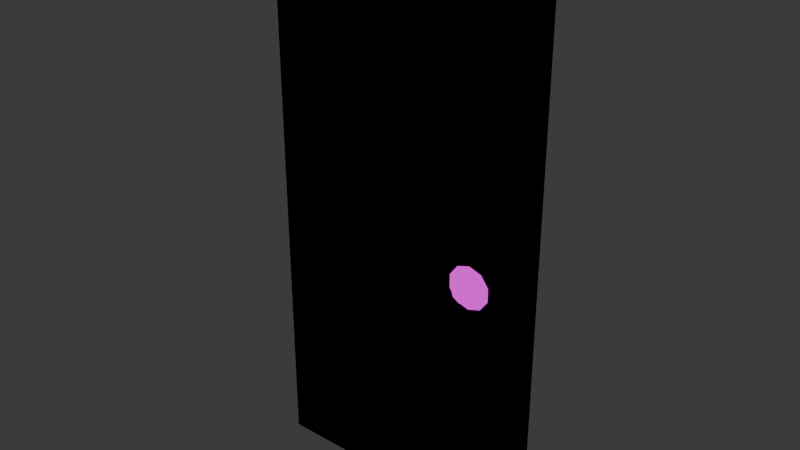 # Source: Puerta.blend  (saved by Blender 4.5.90; exported with 4.5.12 LTS)
import bpy
from mathutils import Matrix  # noqa: F401  (used for matrix-valued properties, if any)

bpy.ops.wm.read_factory_settings(use_empty=True)
scene = bpy.context.scene
scene.name = 'Scene'

# ---- collections
col_collection = bpy.data.collections.new('Collection'); scene.collection.children.link(col_collection)

# ---- images (referenced by path relative to the original .blend; pixels are not part of the script)
import os
ASSET_DIR = os.environ.get("B2B_ASSET_DIR", "")  # directory of the original .blend (textures are referenced by path, not embedded)
HERE = os.path.dirname(os.path.abspath(__file__))  # packed textures are extracted next to this script under _unpacked/

def load_image(name, relpath, width, height, colorspace="sRGB"):
    """Load a texture the original file referenced (path relative to the .blend, or extracted next to this script)."""
    p = next((c for c in (os.path.join(HERE, relpath), os.path.join(ASSET_DIR, relpath)) if relpath and os.path.exists(c)), "")
    if p:
        img = bpy.data.images.load(p, check_existing=True)
        img.name = name
    else:  # same state as the original file: an image datablock whose file is absent (Cycles renders it pink)
        img = bpy.data.images.new(name, width, height)
        img.source = "FILE"
        img.filepath = "//" + (relpath or name)
    img.colorspace_settings.name = colorspace
    return img
img_textura_puerta_png = load_image('textura puerta.png', 'textura puerta.png', 1024, 1024, 'Rec.1886')
img_textura_pomo_png = load_image('textura pomo.png', 'textura pomo.png', 1024, 1024, 'sRGB')

# ---- materials (node trees are filled in below, after node groups)
mat_material_001 = bpy.data.materials.new('Material.001')
mat_material_002 = bpy.data.materials.new('Material.002')

# ---- material node trees
mat_material_001.use_nodes = True; mat_material_001.node_tree.nodes.clear()
_N = mat_material_001.node_tree.nodes; _L = mat_material_001.node_tree.links
n0 = _N.new('ShaderNodeOutputMaterial'); n0.name = 'Material Output'; n0.location = (200, 100)
n1 = _N.new('ShaderNodeEmission'); n1.name = 'Emission'; n1.location = (-200, 100)
n2 = _N.new('ShaderNodeTexImage'); n2.name = 'Image Texture'; n2.location = (-490, 80)
n2.image = img_textura_puerta_png
n2.interpolation = 'Closest'
_L.new(n1.outputs[0], n0.inputs[0])
_L.new(n2.outputs[0], n1.inputs[0])
n0.is_active_output = True
mat_material_002.use_nodes = True; mat_material_002.node_tree.nodes.clear()
_N = mat_material_002.node_tree.nodes; _L = mat_material_002.node_tree.links
n0 = _N.new('ShaderNodeOutputMaterial'); n0.name = 'Material Output'; n0.location = (200, 100)
n1 = _N.new('ShaderNodeEmission'); n1.name = 'Emission'; n1.location = (-200, 100)
n2 = _N.new('ShaderNodeTexImage'); n2.name = 'Image Texture'; n2.location = (-490, 80)
n2.image = img_textura_pomo_png
_L.new(n1.outputs[0], n0.inputs[0])
_L.new(n2.outputs[0], n1.inputs[0])
n0.is_active_output = True

# ---- world
world_world = bpy.data.worlds.new('World'); scene.world = world_world
world_world.use_nodes = True; world_world.node_tree.nodes.clear()
_N = world_world.node_tree.nodes; _L = world_world.node_tree.links
n0 = _N.new('ShaderNodeOutputWorld'); n0.name = 'World Output'; n0.location = (200, 100)
n1 = _N.new('ShaderNodeBackground'); n1.name = 'Background'; n1.location = (-200, 100)
n1.inputs[0].default_value = (0.05088, 0.05088, 0.05088, 1.0)
_L.new(n1.outputs[0], n0.inputs[0])
n0.is_active_output = True
world_world.color = (0.05088, 0.05088, 0.05088)
world_world.sun_shadow_jitter_overblur = 0.0

# ---- meshes
me_cube_001 = bpy.data.meshes.new('Cube.001')
me_cube_001.from_pydata([(-1.0, -1.0, -1.0), (-1.0, 1.0, -1.0), (1.0, -1.0, -1.0), (1.0, 1.0, -1.0), (0.3333, 1.0, -1.0), (-0.3333, 1.0, -1.0), (-0.3333, 1.0, 3.239), (0.3333, 1.0, 3.239), (-0.3333, -1.0, -1.0), (0.3333, -1.0, -1.0), (0.3333, -1.0, 3.239), (-0.3333, -1.0, 3.239), (0.0, 1.0, -1.0), (0.0, 1.0, 3.258), (0.0, -1.0, -1.0), (0.0, -1.0, 3.258), (-0.6667, 1.0, -1.0), (-0.6667, -1.0, 3.164), (-0.6667, 1.0, 3.164), (-0.6667, -1.0, -1.0), (0.6667, 1.0, 3.164), (0.6667, -1.0, -1.0), (0.6667, 1.0, -1.0), (0.6667, -1.0, 3.164), (-0.904, -1.0, 3.065), (-1.0, -1.0, 2.921), (-0.9719, -1.0, 3.006), (-1.0, 1.0, 2.921), (-0.904, 1.0, 3.065), (-0.9719, 1.0, 3.006), (1.0, -1.0, 2.921), (0.904, -1.0, 3.065), (0.9719, -1.0, 3.006), (0.904, 1.0, 3.065), (1.0, 1.0, 2.921), (0.9719, 1.0, 3.006), (0.7066, -1.349, 0.8201), (0.586, -1.349, 0.8592), (0.586, -1.349, 0.986), (0.7066, -1.349, 1.025), (0.7811, -1.349, 0.9226), (0.6732, -1.759, 0.9226), (0.7879, -1.016, 0.8854), (0.7879, -1.016, 0.9599), (0.6732, -1.016, 0.8021), (0.7441, -1.016, 0.8251), (0.5586, -1.016, 0.8854), (0.6024, -1.016, 0.8251), (0.6024, -1.016, 1.02), (0.5586, -1.016, 0.9599), (0.7441, -1.016, 1.02), (0.6732, -1.016, 1.043), (0.7562, -1.407, 0.8623), (0.6415, -1.407, 0.8251), (0.5707, -1.407, 0.9226), (0.6415, -1.407, 1.02), (0.7562, -1.407, 0.9829), (0.6928, -1.648, 0.8623), (0.7366, -1.648, 0.9226), (0.6219, -1.648, 0.8854), (0.6219, -1.648, 0.9599), (0.6928, -1.648, 0.9829), (0.8297, -1.016, 0.8718), (0.8297, -1.016, 0.9735), (0.6732, -1.016, 0.7581), (0.77, -1.016, 0.7895), (0.5167, -1.016, 0.8718), (0.5765, -1.016, 0.7895), (0.5765, -1.016, 1.056), (0.5167, -1.016, 0.9735), (0.77, -1.016, 1.056), (0.6732, -1.016, 1.087)], [], [(22, 3, 2, 21), (20, 7, 10, 23), (13, 6, 11, 15), (16, 5, 8, 19), (12, 4, 9, 14), (21, 23, 10, 9), (14, 15, 11, 8), (16, 18, 6, 5), (12, 13, 7, 4), (5, 6, 13, 12), (9, 10, 15, 14), (5, 12, 14, 8), (7, 13, 15, 10), (1, 16, 19, 0), (6, 18, 17, 11), (8, 11, 17, 19), (4, 22, 21, 9), (4, 7, 20, 22), (24, 28, 29, 26), (26, 29, 27, 25), (33, 31, 32, 35), (35, 32, 30, 34), (19, 17, 24, 26, 25, 0), (0, 25, 27, 1), (18, 28, 24, 17), (1, 27, 29, 28, 18, 16), (33, 20, 23, 31), (3, 34, 30, 2), (2, 30, 32, 31, 23, 21), (22, 20, 33, 35, 34, 3), (36, 52, 57), (37, 53, 59), (38, 54, 60), (39, 55, 61), (40, 56, 58), (58, 61, 41), (58, 56, 61), (56, 39, 61), (61, 60, 41), (61, 55, 60), (55, 38, 60), (60, 59, 41), (60, 54, 59), (54, 37, 59), (59, 57, 41), (59, 53, 57), (53, 36, 57), (57, 58, 41), (57, 52, 58), (52, 40, 58), (43, 56, 40), (43, 50, 56), (50, 39, 56), (51, 55, 39), (51, 48, 55), (48, 38, 55), (49, 54, 38), (49, 46, 54), (46, 37, 54), (47, 53, 37), (47, 44, 53), (44, 36, 53), (45, 52, 36), (45, 42, 52), (42, 40, 52), (50, 51, 39), (48, 49, 38), (46, 47, 37), (44, 45, 36), (42, 43, 40), (49, 48, 68, 69), (42, 45, 65, 62), (44, 47, 67, 64), (47, 46, 66, 67), (46, 49, 69, 66), (48, 51, 71, 68), (50, 43, 63, 70), (45, 44, 64, 65), (51, 50, 70, 71), (43, 42, 62, 63)])
me_cube_001.polygons.foreach_set('material_index', [0, 0, 0, 0, 0, 0, 0, 0, 0, 0, 0, 0, 0, 0, 0, 0, 0, 0, 0, 0, 0, 0, 0, 0, 0, 0, 0, 0, 0, 0, 1, 1, 1, 1, 1, 1, 1, 1, 1, 1, 1, 1, 1, 1, 1, 1, 1, 1, 1, 1, 1, 1, 1, 1, 1, 1, 1, 1, 1, 1, 1, 1, 1, 1, 1, 1, 1, 1, 1, 1, 1, 1, 1, 1, 1, 1, 1, 1, 1, 1])
_uv = me_cube_001.uv_layers.new(name='UVMap')
_uv.uv.foreach_set('vector', [0.2517, 0.006944, 0.2517, 0.006944, 0.01826, 0.006944, 0.01826, 0.006944, 0.2517, 0.994, 0.2517, 0.994, 0.01827, 0.994, 0.01827, 0.994, 0.2517, 0.994, 0.2517, 0.994, 0.01827, 0.994, 0.01827, 0.994, 0.2517, 0.006944, 0.2517, 0.006944, 0.01826, 0.006944, 0.01826, 0.006944, 0.2517, 0.006944, 0.2517, 0.006944, 0.01826, 0.006944, 0.01826, 0.006944, 0.7011, 0.003038, 0.7011, 0.9716, 0.5951, 0.9891, 0.5951, 0.003038, 0.489, 0.003038, 0.489, 0.9935, 0.383, 0.9891, 0.383, 0.003038, 0.05438, 0.002334, 0.05438, 0.9957, 0.09404, 0.9957, 0.09404, 0.002334, 0.1337, 0.002334, 0.1337, 0.9957, 0.1734, 0.9957, 0.1734, 0.002334, 0.09404, 0.002334, 0.09404, 0.9957, 0.1337, 0.9957, 0.1337, 0.002334, 0.5951, 0.003038, 0.5951, 0.9891, 0.489, 0.9935, 0.489, 0.003038, 0.2517, 0.006944, 0.2517, 0.006944, 0.01826, 0.006944, 0.01826, 0.006944, 0.2517, 0.994, 0.2517, 0.994, 0.01827, 0.994, 0.01827, 0.994, 0.2517, 0.006944, 0.2517, 0.006944, 0.01826, 0.006944, 0.01826, 0.006944, 0.2517, 0.994, 0.2517, 0.994, 0.01827, 0.994, 0.01827, 0.994, 0.383, 0.003038, 0.383, 0.9891, 0.2769, 0.9716, 0.2769, 0.003038, 0.2517, 0.006944, 0.2517, 0.006944, 0.01826, 0.006944, 0.01826, 0.006944, 0.1734, 0.002334, 0.1734, 0.9957, 0.213, 0.9957, 0.213, 0.002334, 0.01827, 0.994, 0.2517, 0.994, 0.2517, 0.994, 0.01827, 0.994, 0.01827, 0.994, 0.2517, 0.994, 0.2517, 0.994, 0.01826, 0.994, 0.2517, 0.994, 0.01827, 0.994, 0.01827, 0.994, 0.2517, 0.994, 0.2517, 0.994, 0.01827, 0.994, 0.01826, 0.994, 0.2517, 0.994, 0.2769, 0.003038, 0.2769, 0.9716, 0.2014, 0.9485, 0.1798, 0.9348, 0.1708, 0.9149, 0.1708, 0.003038, 0.01826, 0.006944, 0.01826, 0.994, 0.2517, 0.994, 0.2517, 0.006944, 0.2517, 0.994, 0.2517, 0.994, 0.01827, 0.994, 0.01827, 0.994, 0.01472, 0.002334, 0.01472, 0.9957, 0.01807, 0.9957, 0.02615, 0.9957, 0.05438, 0.9957, 0.05438, 0.002334, 0.2517, 0.994, 0.2517, 0.994, 0.01827, 0.994, 0.01827, 0.994, 0.2517, 0.006944, 0.2517, 0.994, 0.01826, 0.994, 0.01826, 0.006944, 0.8072, 0.003038, 0.8072, 0.9149, 0.7983, 0.9348, 0.7766, 0.9485, 0.7011, 0.9716, 0.7011, 0.003038, 0.213, 0.002334, 0.213, 0.9957, 0.2413, 0.9957, 0.2493, 0.9957, 0.2527, 0.9957, 0.2527, 0.002334, 0.4504, 0.4771, 0.4873, 0.5085, 0.4401, 0.5085, 0.3606, 0.5062, 0.402, 0.4808, 0.3874, 0.5257, 0.3606, 0.6005, 0.3492, 0.5534, 0.3874, 0.5811, 0.4504, 0.6297, 0.402, 0.626, 0.4401, 0.5982, 0.5058, 0.5534, 0.4873, 0.5982, 0.4727, 0.5534, 0.4727, 0.5534, 0.4401, 0.5982, 0.4256, 0.5534, 0.4727, 0.5534, 0.4873, 0.5982, 0.4401, 0.5982, 0.4873, 0.5982, 0.4504, 0.6297, 0.4401, 0.5982, 0.4401, 0.5982, 0.3874, 0.5811, 0.4256, 0.5534, 0.4401, 0.5982, 0.402, 0.626, 0.3874, 0.5811, 0.402, 0.626, 0.3606, 0.6005, 0.3874, 0.5811, 0.3874, 0.5811, 0.3874, 0.5257, 0.4256, 0.5534, 0.3874, 0.5811, 0.3492, 0.5534, 0.3874, 0.5257, 0.3492, 0.5534, 0.3606, 0.5062, 0.3874, 0.5257, 0.3874, 0.5257, 0.4401, 0.5085, 0.4256, 0.5534, 0.3874, 0.5257, 0.402, 0.4808, 0.4401, 0.5085, 0.402, 0.4808, 0.4504, 0.4771, 0.4401, 0.5085, 0.4401, 0.5085, 0.4727, 0.5534, 0.4256, 0.5534, 0.4401, 0.5085, 0.4873, 0.5085, 0.4727, 0.5534, 0.4873, 0.5085, 0.5058, 0.5534, 0.4727, 0.5534, 0.5109, 0.5811, 0.4873, 0.5982, 0.5058, 0.5534, 0.5109, 0.5811, 0.4783, 0.626, 0.4873, 0.5982, 0.4783, 0.626, 0.4504, 0.6297, 0.4873, 0.5982, 0.4256, 0.6431, 0.402, 0.626, 0.4504, 0.6297, 0.4256, 0.6431, 0.3728, 0.626, 0.402, 0.626, 0.3728, 0.626, 0.3606, 0.6005, 0.402, 0.626, 0.3402, 0.5811, 0.3492, 0.5534, 0.3606, 0.6005, 0.3402, 0.5811, 0.3402, 0.5257, 0.3492, 0.5534, 0.3402, 0.5257, 0.3606, 0.5062, 0.3492, 0.5534, 0.3728, 0.4808, 0.402, 0.4808, 0.3606, 0.5062, 0.3728, 0.4808, 0.4256, 0.4637, 0.402, 0.4808, 0.4256, 0.4637, 0.4504, 0.4771, 0.402, 0.4808, 0.4783, 0.4808, 0.4873, 0.5085, 0.4504, 0.4771, 0.4783, 0.4808, 0.5109, 0.5257, 0.4873, 0.5085, 0.5109, 0.5257, 0.5058, 0.5534, 0.4873, 0.5085, 0.4783, 0.626, 0.4256, 0.6431, 0.4504, 0.6297, 0.3728, 0.626, 0.3402, 0.5811, 0.3606, 0.6005, 0.3402, 0.5257, 0.3728, 0.4808, 0.3606, 0.5062, 0.4256, 0.4637, 0.4783, 0.4808, 0.4504, 0.4771, 0.5109, 0.5257, 0.5109, 0.5811, 0.5058, 0.5534, 0.3402, 0.5811, 0.3728, 0.626, 0.3536, 0.6524, 0.3091, 0.5912, 0.5109, 0.5257, 0.4783, 0.4808, 0.4975, 0.4543, 0.542, 0.5155, 0.4256, 0.4637, 0.3728, 0.4808, 0.3536, 0.4543, 0.4256, 0.4309, 0.3728, 0.4808, 0.3402, 0.5257, 0.3091, 0.5155, 0.3536, 0.4543, 0.3402, 0.5257, 0.3402, 0.5811, 0.3091, 0.5912, 0.3091, 0.5155, 0.3728, 0.626, 0.4256, 0.6431, 0.4256, 0.6758, 0.3536, 0.6524, 0.4783, 0.626, 0.5109, 0.5811, 0.542, 0.5912, 0.4975, 0.6524, 0.4783, 0.4808, 0.4256, 0.4637, 0.4256, 0.4309, 0.4975, 0.4543, 0.4256, 0.6431, 0.4783, 0.626, 0.4975, 0.6524, 0.4256, 0.6758, 0.5109, 0.5811, 0.5109, 0.5257, 0.542, 0.5155, 0.542, 0.5912])
me_cube_001.materials.append(mat_material_001)
me_cube_001.materials.append(mat_material_002)
me_cube_001.materials.append(None)
me_cube_001.update()

# ---- objects
ob_empty = bpy.data.objects.new('Empty', None)
ob_cube = bpy.data.objects.new('Cube', me_cube_001)

# ---- transforms, parenting, visibility, modifiers, constraints
ob_empty.location = (-5.827, -3.513e-08, 0.2615)
ob_empty.rotation_euler = (1.571, -0.0, -0.0)
ob_empty.empty_display_type = 'IMAGE'
ob_empty.empty_display_size = 5.0
ob_empty.empty_image_depth = 'BACK'
ob_empty.show_empty_image_perspective = False
ob_empty.empty_image_side = 'FRONT'
ob_cube.location = (0.0, 0.0, 0.0)
ob_cube.scale = (1.813, 0.2941, 1.813)

# ---- collection membership
col_collection.objects.link(ob_empty)
col_collection.objects.link(ob_cube)

# ---- scene / render settings (as saved in the file)
scene.frame_start = 1; scene.frame_end = 250; scene.frame_set(1)
scene.render.engine = 'BLENDER_EEVEE_NEXT'
bpy.context.view_layer.update()

# ---- added for rendering (the .blend has no active camera): camera
cam_auto = bpy.data.cameras.new('AutoCamera')
cam_auto.lens = 50.0
cam_auto.sensor_width = 36.0
cam_auto.clip_end = 1000.0
ob_auto_camera = bpy.data.objects.new('AutoCamera', cam_auto)
scene.collection.objects.link(ob_auto_camera)
ob_auto_camera.location = (7.92758, -9.62477, 8.38928)
ob_auto_camera.rotation_euler = (1.09748, -7.21219e-08, 0.694738)
scene.camera = ob_auto_camera
bpy.context.view_layer.update()
